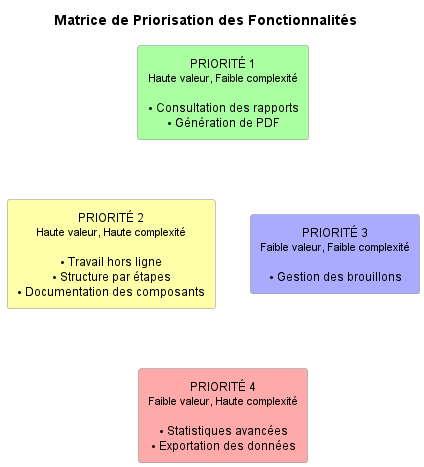

The diagram above was rendered by PlantUML. Its source (embedded in the PNG):
@startuml
skinparam backgroundColor transparent
skinparam defaultTextAlignment center
skinparam rectangleBorderColor #888888
skinparam rectangleFontSize 12

title Matrice de Priorisation des Fonctionnalités

rectangle "PRIORITÉ 1\n<size:11>Haute valeur, Faible complexité</size>\n\n• Consultation des rapports\n• Génération de PDF" as Q1 #AAFFA0
rectangle "PRIORITÉ 2\n<size:11>Haute valeur, Haute complexité</size>\n\n• Travail hors ligne\n• Structure par étapes\n• Documentation des composants" as Q2 #FFFFAA
rectangle "PRIORITÉ 3\n<size:11>Faible valeur, Faible complexité</size>\n\n• Gestion des brouillons" as Q3 #AAAAFF
rectangle "PRIORITÉ 4\n<size:11>Faible valeur, Haute complexité</size>\n\n• Statistiques avancées\n• Exportation des données" as Q4 #FFAAAA

Q1 -[hidden]- Q2
Q3 -[hidden]- Q4
Q1 -[hidden]- Q3
Q2 -[hidden]- Q4

@enduml